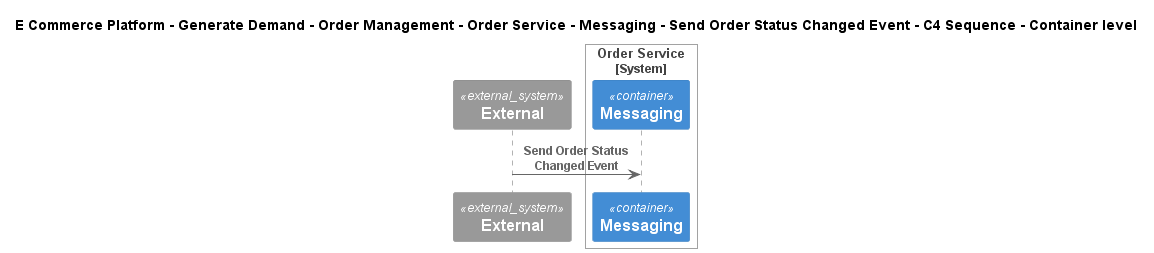

The diagram above was rendered by PlantUML. Its source (embedded in the PNG):
@startuml
!include ..\..\..\..\..\..\..\..\..\.c4s\C4_Sequence.puml
SHOW_FOOT_BOXES()

title E Commerce Platform - Generate Demand - Order Management - Order Service - Messaging - Send Order Status Changed Event - C4 Sequence - Container level

System_Ext(C4InterFlow.SoftwareSystems.ExternalSystem, "External", "")

System_Boundary(ECommercePlatform.GenerateDemand.OrderManagement.SoftwareSystems.OrderService, "Order Service")
    ContainerQueue(ECommercePlatform.GenerateDemand.OrderManagement.SoftwareSystems.OrderService.Containers.Messaging, "Messaging", "", "")
Boundary_End()

Rel(C4InterFlow.SoftwareSystems.ExternalSystem, ECommercePlatform.GenerateDemand.OrderManagement.SoftwareSystems.OrderService.Containers.Messaging, "Send Order Status Changed Event")


@enduml